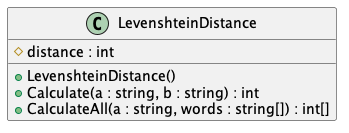

The diagram above was rendered by PlantUML. Its source (embedded in the PNG):
@startuml LevenshteinDistance

class LevenshteinDistance
{
    # distance : int
    + LevenshteinDistance()
    + Calculate(a : string, b : string) : int
    + CalculateAll(a : string, words : string[]) : int[]
}

@enduml